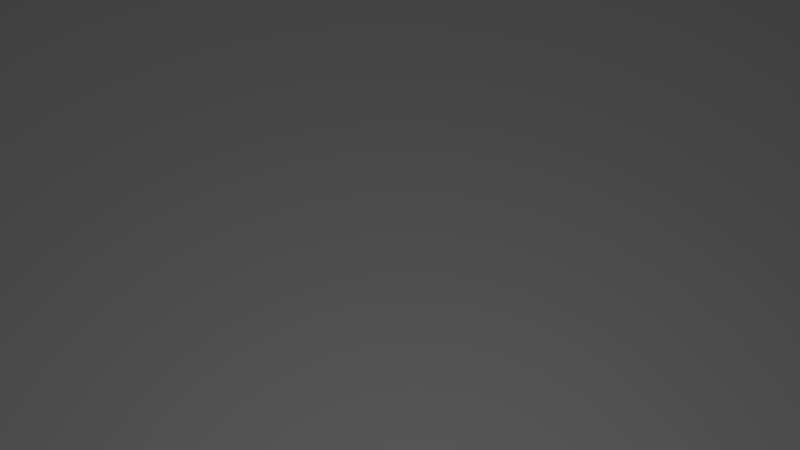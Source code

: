 # Source: background1.blend  (saved by Blender 2.79.0; exported with 4.5.12 LTS)
import bpy
from mathutils import Matrix  # noqa: F401  (used for matrix-valued properties, if any)

bpy.ops.wm.read_factory_settings(use_empty=True)
scene = bpy.context.scene
scene.name = 'Scene'

# ---- collections
col_collection_1 = bpy.data.collections.new('Collection 1'); scene.collection.children.link(col_collection_1)

# ---- world
world_world = bpy.data.worlds.new('World'); scene.world = world_world
world_world.color = (0.05088, 0.05088, 0.05088)
world_world.use_sun_shadow = False
world_world.sun_shadow_jitter_overblur = 0.0
world_world.cycles.sampling_method = 'MANUAL'

# ---- cameras
cam_camera = bpy.data.cameras.new('Camera')
cam_camera.clip_end = 100.0
cam_camera.lens = 35.0
cam_camera.sensor_width = 32.0
cam_camera.sensor_height = 18.0
cam_camera.ortho_scale = 7.314
cam_camera.dof.focus_distance = 0.0
cam_camera.dof.aperture_fstop = 128.0

# ---- lights
light_lamp = bpy.data.lights.new('Lamp', 'POINT')
light_lamp.transmission_factor = 0.0
light_lamp.cutoff_distance = 30.0
light_lamp.energy = 100.0
light_lamp.shadow_buffer_clip_start = 1.001
light_lamp.shadow_soft_size = 0.1
light_lamp.shadow_maximum_resolution = 0.006
light_lamp.use_absolute_resolution = True

# ---- meshes
me_plane = bpy.data.meshes.new('Plane')
me_plane.from_pydata([(-1.0, -1.0, 0.0), (1.0, -1.0, 0.0), (-1.0, 1.0, 0.0), (1.0, 1.0, 0.0)], [], [(0, 1, 3, 2)])
me_plane.use_remesh_preserve_volume = False
me_plane.use_remesh_preserve_attributes = False
me_plane.use_mirror_vertex_groups = False
me_plane.update()

# ---- objects
ob_plane = bpy.data.objects.new('Plane', me_plane)
ob_lamp = bpy.data.objects.new('Lamp', light_lamp)
ob_camera = bpy.data.objects.new('Camera', cam_camera)

# ---- transforms, parenting, visibility, modifiers, constraints
ob_plane.location = (0.0, 0.0, 0.0)
ob_plane.scale = (9.997, 9.997, 9.997)
ob_plane.lineart.crease_threshold = 0.0
ob_lamp.location = (4.076, 1.005, 5.904)
ob_lamp.rotation_euler = (0.6503, 0.05522, 1.866)
ob_lamp.lock_rotations_4d = False
ob_lamp.empty_display_type = 'ARROWS'
ob_lamp.color = (0.0, 0.0, 0.0, 0.0)
ob_lamp.lineart.crease_threshold = 0.0
ob_camera.location = (3.682, -0.009663, 9.07)
ob_camera.rotation_euler = (0.3807, -0.07947, 1.696)
ob_camera.lock_rotations_4d = False
ob_camera.empty_display_type = 'ARROWS'
ob_camera.color = (0.0, 0.0, 0.0, 0.0)
ob_camera.display_type = 'WIRE'
ob_camera.lineart.crease_threshold = 0.0

# ---- collection membership
col_collection_1.objects.link(ob_plane)
col_collection_1.objects.link(ob_lamp)
col_collection_1.objects.link(ob_camera)

# ---- scene / render settings (as saved in the file)
scene.camera = ob_camera
scene.frame_start = 1; scene.frame_end = 250; scene.frame_set(1)
scene.render.engine = 'BLENDER_EEVEE_NEXT'
scene.render.resolution_percentage = 50
scene.render.dither_intensity = 0.0
scene.cycles.use_denoising = False
scene.cycles.samples = 128
scene.cycles.sampling_pattern = 'TABULATED_SOBOL'
scene.cycles.use_adaptive_sampling = False
scene.cycles.use_light_tree = False
scene.cycles.blur_glossy = 0.0
scene.cycles.sample_clamp_indirect = 0.0
scene.view_settings.view_transform = 'Standard'
bpy.context.view_layer.update()
